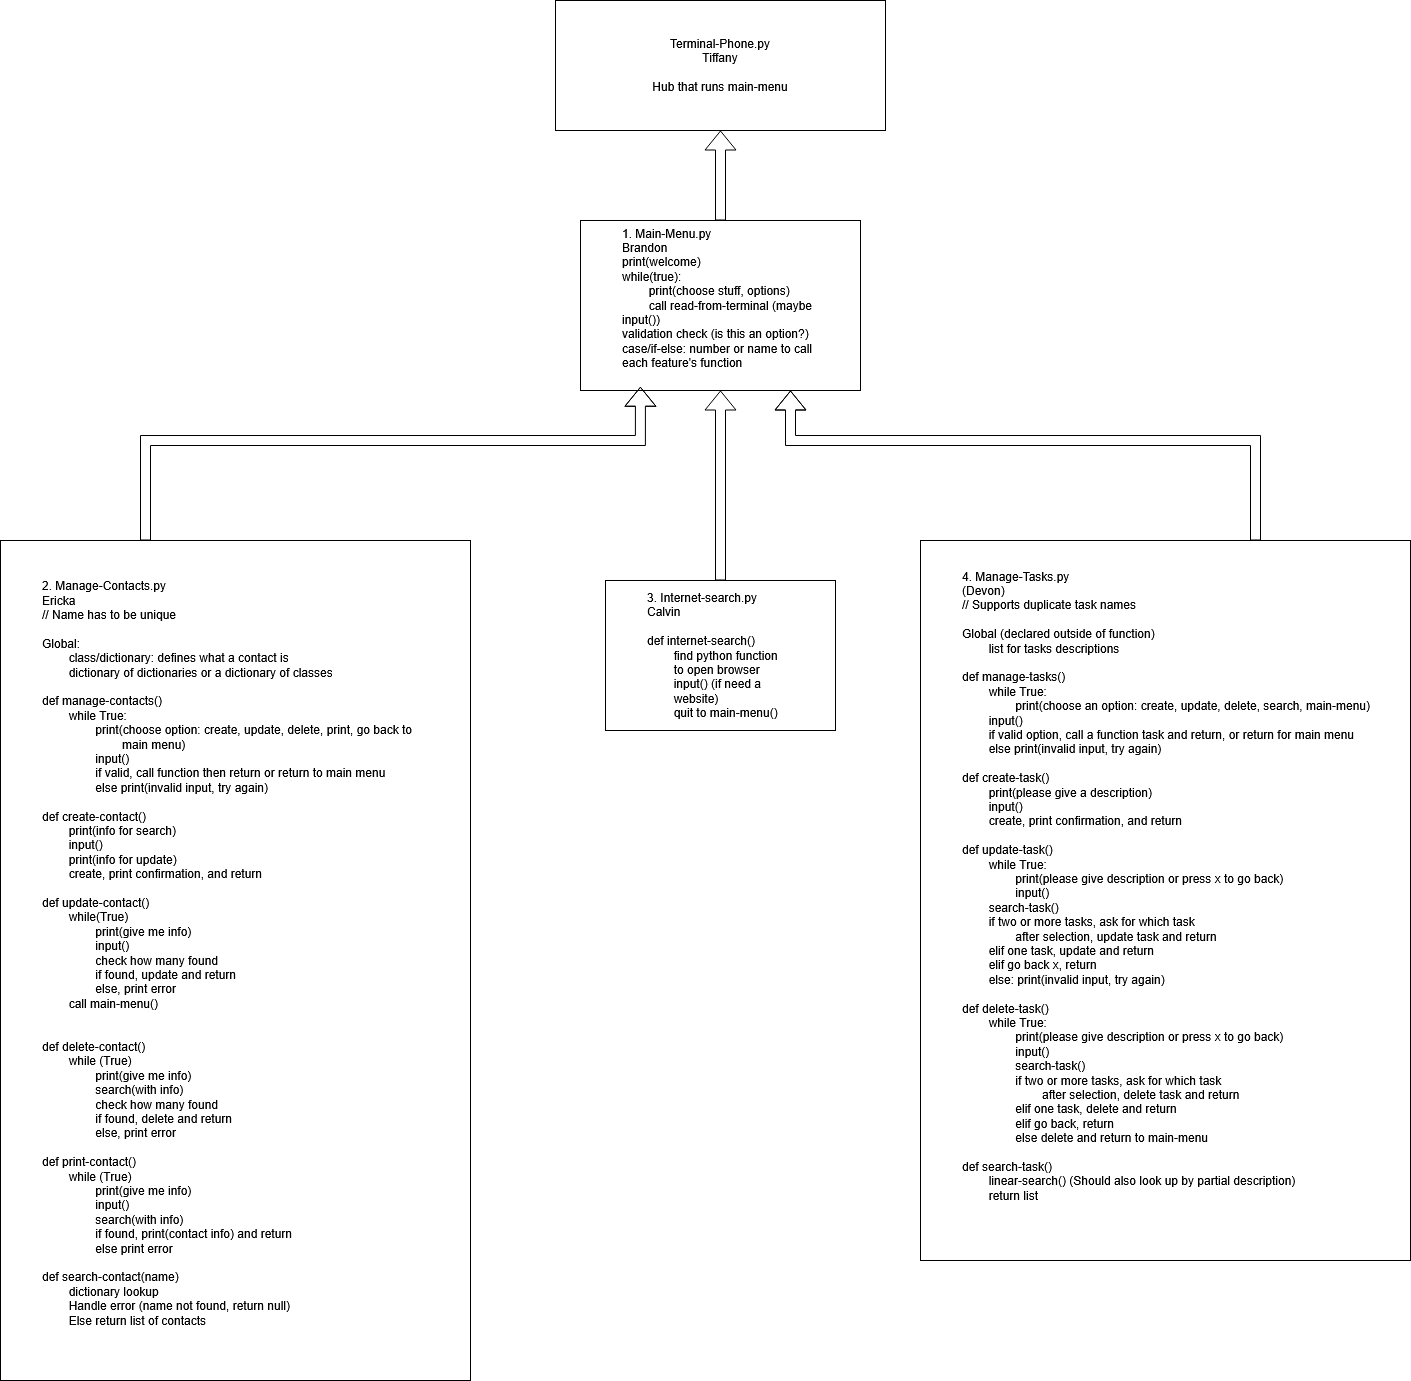

The diagram above was exported from draw.io. Its source (the exported page's mxGraphModel, read from the mxfile embedded in the PNG):
<mxGraphModel dx="2162" dy="1628" grid="1" gridSize="10" guides="1" tooltips="1" connect="1" arrows="1" fold="1" page="1" pageScale="1" pageWidth="850" pageHeight="1100" math="0" shadow="0">
  <root>
    <mxCell id="0" />
    <mxCell id="1" parent="0" />
    <mxCell id="G4EnYuDhrjDohBJPLZe6-18" edge="1" parent="1" source="G4EnYuDhrjDohBJPLZe6-1" style="edgeStyle=orthogonalEdgeStyle;shape=flexArrow;rounded=0;orthogonalLoop=1;jettySize=auto;html=1;entryX=0.5;entryY=1;entryDx=0;entryDy=0;" target="G4EnYuDhrjDohBJPLZe6-13">
      <mxGeometry relative="1" as="geometry" />
    </mxCell>
    <mxCell id="G4EnYuDhrjDohBJPLZe6-1" parent="1" style="whiteSpace=wrap;html=1;align=left;" value="&lt;blockquote&gt;&lt;div align=&quot;left&quot;&gt;1. Main-Menu.py&lt;/div&gt;&lt;div align=&quot;left&quot;&gt;Brandon&lt;/div&gt;&lt;div align=&quot;left&quot;&gt;print(welcome)&lt;/div&gt;&lt;div align=&quot;left&quot;&gt;while(true):&lt;/div&gt;&lt;div align=&quot;left&quot;&gt;&lt;span style=&quot;white-space: pre;&quot;&gt;&#09;&lt;/span&gt;print(choose stuff, options)&lt;/div&gt;&lt;div align=&quot;left&quot;&gt;&lt;span style=&quot;white-space: pre;&quot;&gt;&#09;&lt;/span&gt;call read-from-terminal (maybe input())&lt;/div&gt;&lt;div align=&quot;left&quot;&gt;validation check (is this an option?)&lt;/div&gt;&lt;div align=&quot;left&quot;&gt;case/if-else: number or name to call each feature's function&lt;/div&gt;&lt;/blockquote&gt;&lt;div align=&quot;left&quot;&gt;&lt;br&gt;&lt;/div&gt;" vertex="1">
      <mxGeometry height="170" width="280" x="180" y="-320" as="geometry" />
    </mxCell>
    <mxCell id="G4EnYuDhrjDohBJPLZe6-2" parent="1" style="whiteSpace=wrap;html=1;align=left;shadow=0;" value="&lt;blockquote&gt;&lt;div align=&quot;left&quot;&gt;2. Manage-Contacts.py&lt;/div&gt;&lt;div align=&quot;left&quot;&gt;Ericka&lt;/div&gt;&lt;div align=&quot;left&quot;&gt;// Name has to be unique&lt;/div&gt;&lt;div align=&quot;left&quot;&gt;&lt;br&gt;&lt;/div&gt;&lt;div align=&quot;left&quot;&gt;Global:&lt;/div&gt;&lt;div align=&quot;left&quot;&gt;&lt;span style=&quot;white-space: pre;&quot;&gt;&#09;&lt;/span&gt;class/dictionary: defines what a contact is&lt;/div&gt;&lt;div align=&quot;left&quot;&gt;&lt;span style=&quot;white-space: pre;&quot;&gt;&#09;&lt;/span&gt;dictionary of dictionaries or a dictionary of classes&lt;/div&gt;&lt;div align=&quot;left&quot;&gt;&lt;br&gt;&lt;/div&gt;&lt;div align=&quot;left&quot;&gt;def manage-contacts()&lt;/div&gt;&lt;div align=&quot;left&quot;&gt;&lt;span style=&quot;white-space: pre;&quot;&gt;&#09;&lt;/span&gt;while True:&lt;/div&gt;&lt;div align=&quot;left&quot;&gt;&lt;span style=&quot;white-space: pre;&quot;&gt;&#09;&lt;/span&gt;&lt;span style=&quot;white-space: pre;&quot;&gt;&#09;&lt;/span&gt;print(choose option: create, update, delete, print, go back to &lt;span style=&quot;white-space: pre;&quot;&gt;&#09;&lt;/span&gt;&lt;span style=&quot;white-space: pre;&quot;&gt;&#09;&lt;/span&gt;&lt;span style=&quot;white-space: pre;&quot;&gt;&#09;&lt;/span&gt;main menu)&lt;/div&gt;&lt;div align=&quot;left&quot;&gt;&lt;span style=&quot;white-space: pre;&quot;&gt;&#09;&lt;/span&gt;&lt;span style=&quot;white-space: pre;&quot;&gt;&#09;&lt;/span&gt;input()&lt;/div&gt;&lt;div align=&quot;left&quot;&gt;&lt;span style=&quot;white-space: pre;&quot;&gt;&#09;&lt;/span&gt;&lt;span style=&quot;white-space: pre;&quot;&gt;&#09;if valid, &lt;/span&gt;call function then return or return to main menu&lt;/div&gt;&lt;div align=&quot;left&quot;&gt;&lt;span style=&quot;white-space: pre;&quot;&gt;&#09;&lt;/span&gt;&lt;span style=&quot;white-space: pre;&quot;&gt;&#09;&lt;/span&gt;else print(invalid input, try again)&lt;/div&gt;&lt;div align=&quot;left&quot;&gt;&lt;br&gt;&lt;/div&gt;&lt;div align=&quot;left&quot;&gt;def create-contact()&lt;/div&gt;&lt;div align=&quot;left&quot;&gt;&lt;span style=&quot;white-space: pre;&quot;&gt;&#09;&lt;/span&gt;print(info for search)&lt;/div&gt;&lt;div align=&quot;left&quot;&gt;&lt;span style=&quot;white-space: pre;&quot;&gt;&#09;&lt;/span&gt;input()&lt;/div&gt;&lt;div align=&quot;left&quot;&gt;&lt;span style=&quot;white-space: pre;&quot;&gt;&#09;&lt;/span&gt;print(info for update)&lt;/div&gt;&lt;div align=&quot;left&quot;&gt;&lt;span style=&quot;white-space: pre;&quot;&gt;&#09;create, print confirmation, and return&lt;/span&gt;&lt;/div&gt;&lt;div align=&quot;left&quot;&gt;&lt;br&gt;&lt;/div&gt;&lt;div align=&quot;left&quot;&gt;def update-contact()&lt;/div&gt;&lt;div align=&quot;left&quot;&gt;&lt;span style=&quot;white-space: pre;&quot;&gt;&#09;&lt;/span&gt;while(True)&lt;/div&gt;&lt;div align=&quot;left&quot;&gt;&lt;span style=&quot;white-space: pre;&quot;&gt;&#09;&lt;/span&gt;&lt;span style=&quot;white-space: pre;&quot;&gt;&#09;&lt;/span&gt;print(give me info)&lt;/div&gt;&lt;div align=&quot;left&quot;&gt;&lt;span style=&quot;white-space: pre;&quot;&gt;&#09;&lt;/span&gt;&lt;span style=&quot;white-space: pre;&quot;&gt;&#09;&lt;/span&gt;input()&lt;/div&gt;&lt;div align=&quot;left&quot;&gt;&lt;div&gt;&lt;span style=&quot;white-space: pre;&quot;&gt;&#09;&lt;/span&gt;&lt;span style=&quot;white-space: pre;&quot;&gt;&#09;&lt;/span&gt;check how many found&lt;/div&gt;&lt;div&gt;&lt;span style=&quot;white-space: pre;&quot;&gt;&#09;&lt;/span&gt;&lt;span style=&quot;white-space: pre;&quot;&gt;&#09;&lt;/span&gt;if found, update and return&lt;/div&gt;&lt;div&gt;&lt;span style=&quot;white-space: pre;&quot;&gt;&#09;&lt;/span&gt;&lt;span style=&quot;white-space: pre;&quot;&gt;&#09;else,&lt;/span&gt;&amp;nbsp;print error&lt;/div&gt;&lt;div&gt;&lt;span style=&quot;white-space: pre;&quot;&gt;&#09;&lt;/span&gt;call main-menu()&lt;/div&gt;&lt;br&gt;&lt;/div&gt;&lt;div align=&quot;left&quot;&gt;&lt;br&gt;&lt;/div&gt;&lt;div align=&quot;left&quot;&gt;def delete-contact()&lt;/div&gt;&lt;div align=&quot;left&quot;&gt;&lt;span style=&quot;white-space: pre;&quot;&gt;&#09;&lt;/span&gt;while (True)&lt;/div&gt;&lt;div align=&quot;left&quot;&gt;&lt;span style=&quot;white-space: pre;&quot;&gt;&#09;&lt;span style=&quot;white-space: pre;&quot;&gt;&#09;&lt;/span&gt;&lt;/span&gt;print(give me info)&lt;/div&gt;&lt;div align=&quot;left&quot;&gt;&lt;span style=&quot;white-space: pre;&quot;&gt;&#09;&lt;/span&gt;&lt;span style=&quot;white-space: pre;&quot;&gt;&#09;&lt;/span&gt;search(with info)&lt;/div&gt;&lt;div align=&quot;left&quot;&gt;&lt;span style=&quot;white-space: pre;&quot;&gt;&#09;&lt;/span&gt;&lt;span style=&quot;white-space: pre;&quot;&gt;&#09;&lt;/span&gt;check how many found&lt;/div&gt;&lt;div align=&quot;left&quot;&gt;&lt;span style=&quot;white-space: pre;&quot;&gt;&#09;&lt;/span&gt;&lt;span style=&quot;white-space: pre;&quot;&gt;&#09;&lt;/span&gt;if found, delete and return&lt;/div&gt;&lt;div align=&quot;left&quot;&gt;&lt;span style=&quot;white-space: pre;&quot;&gt;&#09;&lt;/span&gt;&lt;span style=&quot;white-space: pre;&quot;&gt;&#09;&lt;/span&gt;else, print error&lt;/div&gt;&lt;div align=&quot;left&quot;&gt;&lt;br&gt;&lt;/div&gt;&lt;div align=&quot;left&quot;&gt;def print-contact()&lt;/div&gt;&lt;div align=&quot;left&quot;&gt;&lt;span style=&quot;white-space: pre;&quot;&gt;&#09;&lt;/span&gt;while (True)&lt;/div&gt;&lt;div align=&quot;left&quot;&gt;&lt;span style=&quot;white-space: pre;&quot;&gt;&#09;&lt;/span&gt;&lt;span style=&quot;white-space: pre;&quot;&gt;&#09;&lt;/span&gt;print(give me info)&lt;/div&gt;&lt;div align=&quot;left&quot;&gt;&lt;span style=&quot;white-space: pre;&quot;&gt;&#09;&lt;/span&gt;&lt;span style=&quot;white-space: pre;&quot;&gt;&#09;&lt;/span&gt;input()&lt;/div&gt;&lt;div align=&quot;left&quot;&gt;&lt;span style=&quot;white-space: pre;&quot;&gt;&#09;&lt;/span&gt;&lt;span style=&quot;white-space: pre;&quot;&gt;&#09;&lt;/span&gt;search(with info)&lt;/div&gt;&lt;div align=&quot;left&quot;&gt;&lt;span style=&quot;white-space: pre;&quot;&gt;&#09;&lt;/span&gt;&lt;span style=&quot;white-space: pre;&quot;&gt;&#09;if found, &lt;/span&gt;print(contact info) and return&lt;/div&gt;&lt;div align=&quot;left&quot;&gt;&lt;span style=&quot;white-space: pre;&quot;&gt;&#09;&lt;/span&gt;&lt;span style=&quot;white-space: pre;&quot;&gt;&#09;&lt;/span&gt;else print error&lt;/div&gt;&lt;div align=&quot;left&quot;&gt;&lt;br&gt;&lt;/div&gt;&lt;div align=&quot;left&quot;&gt;def search-contact(name)&lt;/div&gt;&lt;div align=&quot;left&quot;&gt;&lt;span style=&quot;white-space: pre;&quot;&gt;&#09;&lt;/span&gt;dictionary lookup&lt;/div&gt;&lt;div align=&quot;left&quot;&gt;&lt;span style=&quot;white-space: pre;&quot;&gt;&#09;&lt;/span&gt;Handle error (name not found, return null)&lt;/div&gt;&lt;div align=&quot;left&quot;&gt;&lt;span style=&quot;white-space: pre;&quot;&gt;&#09;&lt;/span&gt;Else return list of contacts&lt;/div&gt;&lt;div align=&quot;left&quot;&gt;&lt;br&gt;&lt;/div&gt;&lt;/blockquote&gt;" vertex="1">
      <mxGeometry height="840" width="470" x="-400" as="geometry" />
    </mxCell>
    <mxCell id="G4EnYuDhrjDohBJPLZe6-16" edge="1" parent="1" source="G4EnYuDhrjDohBJPLZe6-3" style="edgeStyle=orthogonalEdgeStyle;shape=flexArrow;rounded=0;orthogonalLoop=1;jettySize=auto;html=1;entryX=0.5;entryY=1;entryDx=0;entryDy=0;" target="G4EnYuDhrjDohBJPLZe6-1">
      <mxGeometry relative="1" as="geometry" />
    </mxCell>
    <mxCell id="G4EnYuDhrjDohBJPLZe6-3" parent="1" style="whiteSpace=wrap;html=1;align=left;" value="&lt;blockquote&gt;&lt;div align=&quot;left&quot;&gt;3. Internet-search.py&lt;/div&gt;&lt;div align=&quot;left&quot;&gt;Calvin&lt;/div&gt;&lt;div align=&quot;left&quot;&gt;&lt;br&gt;&lt;/div&gt;&lt;div align=&quot;left&quot;&gt;def internet-search()&lt;/div&gt;&lt;div align=&quot;left&quot;&gt;&lt;span style=&quot;white-space: pre;&quot;&gt;&#09;&lt;/span&gt;find python function &lt;span style=&quot;white-space: pre;&quot;&gt;&#09;&lt;/span&gt;to&amp;nbsp;open browser&lt;/div&gt;&lt;div align=&quot;left&quot;&gt;&lt;span style=&quot;white-space: pre;&quot;&gt;&#09;&lt;/span&gt;input() (if need a &lt;span style=&quot;white-space: pre;&quot;&gt;&#09;&lt;/span&gt;website)&lt;/div&gt;&lt;div align=&quot;left&quot;&gt;&lt;span style=&quot;white-space: pre;&quot;&gt;&#09;&lt;/span&gt;quit to main-menu()&lt;/div&gt;&lt;/blockquote&gt;" vertex="1">
      <mxGeometry height="150" width="230" x="205" y="40" as="geometry" />
    </mxCell>
    <mxCell id="G4EnYuDhrjDohBJPLZe6-17" edge="1" parent="1" source="G4EnYuDhrjDohBJPLZe6-4" style="edgeStyle=orthogonalEdgeStyle;shape=flexArrow;rounded=0;orthogonalLoop=1;jettySize=auto;html=1;entryX=0.75;entryY=1;entryDx=0;entryDy=0;" target="G4EnYuDhrjDohBJPLZe6-1">
      <mxGeometry relative="1" as="geometry">
        <Array as="points">
          <mxPoint x="855" y="-100" />
          <mxPoint x="390" y="-100" />
        </Array>
      </mxGeometry>
    </mxCell>
    <mxCell id="G4EnYuDhrjDohBJPLZe6-4" parent="1" style="whiteSpace=wrap;html=1;align=left;" value="&lt;blockquote&gt;&lt;div align=&quot;left&quot;&gt;4. Manage-Tasks.py&lt;/div&gt;&lt;div align=&quot;left&quot;&gt;(Devon)&lt;/div&gt;&lt;div align=&quot;left&quot;&gt;// Supports duplicate task names&lt;/div&gt;&lt;div align=&quot;left&quot;&gt;&lt;br&gt;&lt;/div&gt;&lt;div align=&quot;left&quot;&gt;Global (declared outside of function)&lt;/div&gt;&lt;div align=&quot;left&quot;&gt;&lt;span style=&quot;white-space: pre;&quot;&gt;&#09;&lt;/span&gt;list for tasks descriptions&lt;/div&gt;&lt;div align=&quot;left&quot;&gt;&lt;br&gt;&lt;/div&gt;&lt;div align=&quot;left&quot;&gt;def manage-tasks()&lt;/div&gt;&lt;div align=&quot;left&quot;&gt;&lt;span style=&quot;white-space: pre;&quot;&gt;&#09;&lt;/span&gt;while True:&lt;/div&gt;&lt;div align=&quot;left&quot;&gt;&lt;span style=&quot;white-space: pre;&quot;&gt;&#09;&lt;span style=&quot;white-space: pre;&quot;&gt;&#09;&lt;/span&gt;&lt;/span&gt;print(choose an option: create, update, delete, search, main-menu)&lt;/div&gt;&lt;div align=&quot;left&quot;&gt;&lt;span style=&quot;white-space: pre;&quot;&gt;&#09;&lt;/span&gt;input()&lt;/div&gt;&lt;div align=&quot;left&quot;&gt;&lt;span style=&quot;white-space: pre;&quot;&gt;&#09;&lt;/span&gt;if valid option, call a function task and return, or return for main menu&lt;/div&gt;&lt;div align=&quot;left&quot;&gt;&lt;span style=&quot;white-space: pre;&quot;&gt;&#09;&lt;/span&gt;else print(invalid input, try again)&lt;/div&gt;&lt;div align=&quot;left&quot;&gt;&lt;span style=&quot;white-space: pre;&quot;&gt;&#09;&lt;/span&gt;&lt;/div&gt;&lt;div align=&quot;left&quot;&gt;def create-task()&lt;/div&gt;&lt;div align=&quot;left&quot;&gt;&lt;span style=&quot;white-space: pre;&quot;&gt;&#09;&lt;/span&gt;print(please give a description)&lt;/div&gt;&lt;div align=&quot;left&quot;&gt;&lt;span style=&quot;white-space: pre;&quot;&gt;&#09;&lt;/span&gt;input()&lt;/div&gt;&lt;div align=&quot;left&quot;&gt;&lt;span style=&quot;white-space: pre;&quot;&gt;&#09;create, print confirmation, and return&lt;/span&gt;&lt;/div&gt;&lt;div align=&quot;left&quot;&gt;&lt;br&gt;&lt;/div&gt;&lt;div align=&quot;left&quot;&gt;def update-task()&lt;/div&gt;&lt;div align=&quot;left&quot;&gt;&lt;span style=&quot;white-space: pre;&quot;&gt;&#09;&lt;/span&gt;while True:&lt;/div&gt;&lt;div align=&quot;left&quot;&gt;&lt;span style=&quot;white-space: pre;&quot;&gt;&#09;&lt;/span&gt;&lt;span style=&quot;white-space: pre;&quot;&gt;&#09;&lt;/span&gt;print(please give description or press x to go back)&lt;/div&gt;&lt;div align=&quot;left&quot;&gt;&lt;span style=&quot;white-space: pre;&quot;&gt;&#09;&lt;/span&gt;&lt;span style=&quot;white-space: pre;&quot;&gt;&#09;&lt;/span&gt;input()&lt;/div&gt;&lt;div align=&quot;left&quot;&gt;&lt;span style=&quot;white-space: pre;&quot;&gt;&#09;&lt;/span&gt;search-task()&lt;/div&gt;&lt;div align=&quot;left&quot;&gt;&lt;span style=&quot;white-space: pre;&quot;&gt;&#09;&lt;/span&gt;if two or more tasks, ask for which task&lt;/div&gt;&lt;div align=&quot;left&quot;&gt;&lt;span style=&quot;white-space: pre;&quot;&gt;&#09;&lt;/span&gt;&lt;span style=&quot;white-space: pre;&quot;&gt;&#09;after selection, update task and return&lt;/span&gt;&lt;/div&gt;&lt;div align=&quot;left&quot;&gt;&lt;span style=&quot;white-space: pre;&quot;&gt;&#09;&lt;/span&gt;elif one task, update and return&lt;/div&gt;&lt;div align=&quot;left&quot;&gt;&lt;span style=&quot;white-space: pre;&quot;&gt;&#09;&lt;/span&gt;elif go back x, return&lt;/div&gt;&lt;div align=&quot;left&quot;&gt;&lt;span style=&quot;white-space: pre;&quot;&gt;&#09;&lt;/span&gt;else: print(invalid input, try again)&lt;/div&gt;&lt;div align=&quot;left&quot;&gt;&lt;br&gt;&lt;/div&gt;&lt;div align=&quot;left&quot;&gt;def delete-task()&lt;/div&gt;&lt;div align=&quot;left&quot;&gt;&lt;span style=&quot;white-space: pre;&quot;&gt;&#09;&lt;/span&gt;while True:&lt;/div&gt;&lt;div align=&quot;left&quot;&gt;&lt;span style=&quot;white-space: pre;&quot;&gt;&#09;&lt;/span&gt;&lt;span style=&quot;white-space: pre;&quot;&gt;&#09;&lt;/span&gt;print(please give description or press x to go back)&lt;/div&gt;&lt;div align=&quot;left&quot;&gt;&lt;span style=&quot;white-space: pre;&quot;&gt;&#09;&lt;/span&gt;&lt;span style=&quot;white-space: pre;&quot;&gt;&#09;&lt;/span&gt;input()&lt;/div&gt;&lt;div align=&quot;left&quot;&gt;&lt;span style=&quot;white-space: pre;&quot;&gt;&#09;&lt;/span&gt;&lt;span style=&quot;white-space: pre;&quot;&gt;&#09;&lt;/span&gt;search-task()&lt;/div&gt;&lt;div align=&quot;left&quot;&gt;&lt;div&gt;&lt;span style=&quot;white-space: pre;&quot;&gt;&#09;&lt;/span&gt;&lt;span style=&quot;white-space: pre;&quot;&gt;&#09;&lt;/span&gt;if two or more tasks, ask for which task&lt;/div&gt;&lt;div&gt;&lt;span style=&quot;white-space: pre;&quot;&gt;&#09;&lt;/span&gt;&lt;span style=&quot;white-space: pre;&quot;&gt;&#09;&lt;/span&gt;&lt;span style=&quot;white-space: pre;&quot;&gt;&#09;&lt;/span&gt;after selection, delete task and return&lt;/div&gt;&lt;div&gt;&lt;span style=&quot;white-space: pre;&quot;&gt;&#09;&lt;/span&gt;&lt;span style=&quot;white-space: pre;&quot;&gt;&#09;&lt;/span&gt;elif one task, delete and return&lt;/div&gt;&lt;div&gt;&lt;span style=&quot;white-space: pre;&quot;&gt;&#09;&lt;span style=&quot;white-space: pre;&quot;&gt;&#09;&lt;/span&gt;elif go back, return&lt;/span&gt;&lt;/div&gt;&lt;div&gt;&lt;span style=&quot;white-space: pre;&quot;&gt;&#09;&lt;/span&gt;&lt;span style=&quot;white-space: pre;&quot;&gt;&#09;&lt;/span&gt;else delete and return to main-menu&lt;/div&gt;&lt;br&gt;&lt;/div&gt;&lt;div align=&quot;left&quot;&gt;def search-task()&lt;/div&gt;&lt;div align=&quot;left&quot;&gt;&lt;span style=&quot;white-space: pre;&quot;&gt;&#09;&lt;/span&gt;linear-search() (Should also look up by partial description)&lt;/div&gt;&lt;div align=&quot;left&quot;&gt;&lt;span style=&quot;white-space: pre;&quot;&gt;&#09;&lt;/span&gt;return list&lt;/div&gt;&lt;div align=&quot;left&quot;&gt;&lt;br&gt;&lt;/div&gt;&lt;div align=&quot;left&quot;&gt;&lt;br&gt;&lt;/div&gt;&lt;/blockquote&gt;" vertex="1">
      <mxGeometry height="720" width="490" x="520" as="geometry" />
    </mxCell>
    <mxCell id="G4EnYuDhrjDohBJPLZe6-13" parent="1" style="whiteSpace=wrap;html=1;" value="&lt;div&gt;Terminal-Phone.py&lt;/div&gt;&lt;div&gt;Tiffany&lt;/div&gt;&lt;div&gt;&lt;br&gt;&lt;/div&gt;&lt;div&gt;Hub that runs main-menu&lt;/div&gt;" vertex="1">
      <mxGeometry height="130" width="330" x="155" y="-540" as="geometry" />
    </mxCell>
    <mxCell id="G4EnYuDhrjDohBJPLZe6-15" edge="1" parent="1" source="G4EnYuDhrjDohBJPLZe6-2" style="edgeStyle=orthogonalEdgeStyle;shape=flexArrow;rounded=0;orthogonalLoop=1;jettySize=auto;html=1;entryX=0.214;entryY=0.978;entryDx=0;entryDy=0;entryPerimeter=0;" target="G4EnYuDhrjDohBJPLZe6-1">
      <mxGeometry relative="1" as="geometry">
        <Array as="points">
          <mxPoint x="-255" y="-100" />
          <mxPoint x="240" y="-100" />
        </Array>
      </mxGeometry>
    </mxCell>
  </root>
</mxGraphModel>